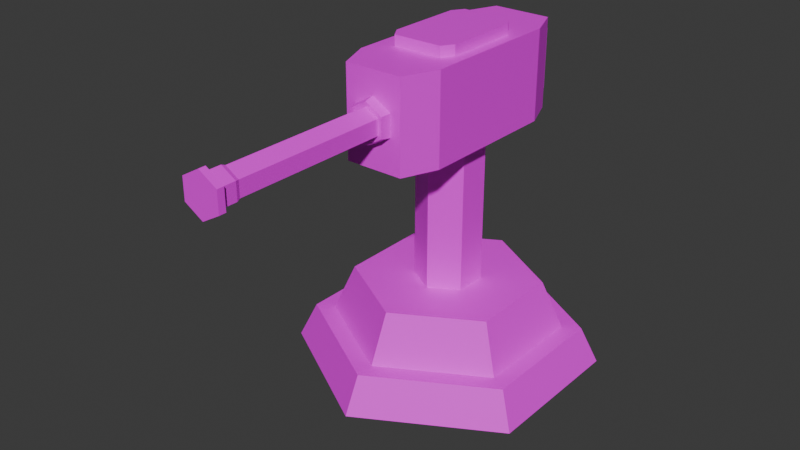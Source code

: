 # Source: MachineGunTower.blend  (saved by Blender 4.2.66; exported with 4.5.12 LTS)
import bpy
from mathutils import Matrix  # noqa: F401  (used for matrix-valued properties, if any)

bpy.ops.wm.read_factory_settings(use_empty=True)
scene = bpy.context.scene
scene.name = 'Scene'

# ---- collections
col_collection = bpy.data.collections.new('Collection'); scene.collection.children.link(col_collection)

# ---- images (referenced by path relative to the original .blend; pixels are not part of the script)
import os
ASSET_DIR = os.environ.get("B2B_ASSET_DIR", "")  # directory of the original .blend (textures are referenced by path, not embedded)
HERE = os.path.dirname(os.path.abspath(__file__))  # packed textures are extracted next to this script under _unpacked/

def load_image(name, relpath, width, height, colorspace="sRGB"):
    """Load a texture the original file referenced (path relative to the .blend, or extracted next to this script)."""
    p = next((c for c in (os.path.join(HERE, relpath), os.path.join(ASSET_DIR, relpath)) if relpath and os.path.exists(c)), "")
    if p:
        img = bpy.data.images.load(p, check_existing=True)
        img.name = name
    else:  # same state as the original file: an image datablock whose file is absent (Cycles renders it pink)
        img = bpy.data.images.new(name, width, height)
        img.source = "FILE"
        img.filepath = "//" + (relpath or name)
    img.colorspace_settings.name = colorspace
    return img
img_head_base_color = load_image('Head Base Color', 'Head Base Color.png', 1024, 1024, 'sRGB')

# ---- materials (node trees are filled in below, after node groups)
mat_material_001 = bpy.data.materials.new('Material.001')

# ---- material node trees
mat_material_001.use_nodes = True; mat_material_001.node_tree.nodes.clear()
_N = mat_material_001.node_tree.nodes; _L = mat_material_001.node_tree.links
n0 = _N.new('ShaderNodeBsdfPrincipled'); n0.name = 'Principled BSDF'; n0.location = (10, 300)
n1 = _N.new('ShaderNodeOutputMaterial'); n1.name = 'Material Output'; n1.location = (300, 300)
n2 = _N.new('ShaderNodeTexImage'); n2.name = 'Image Texture'; n2.location = (-280, 280)
n2.image = img_head_base_color
n2.interpolation = 'Closest'
_L.new(n0.outputs[0], n1.inputs[0])
_L.new(n2.outputs[0], n0.inputs[0])
n1.is_active_output = True

# ---- world
world_world = bpy.data.worlds.new('World'); scene.world = world_world
world_world.use_nodes = True; world_world.node_tree.nodes.clear()
_N = world_world.node_tree.nodes; _L = world_world.node_tree.links
n0 = _N.new('ShaderNodeOutputWorld'); n0.name = 'World Output'; n0.location = (300, 300)
n1 = _N.new('ShaderNodeBackground'); n1.name = 'Background'; n1.location = (10, 300)
n1.inputs[0].default_value = (0.05088, 0.05088, 0.05088, 1.0)
_L.new(n1.outputs[0], n0.inputs[0])
n0.is_active_output = True
world_world.color = (0.05088, 0.05088, 0.05088)
world_world.sun_shadow_jitter_overblur = 0.0

# ---- meshes
me_cylinder = bpy.data.meshes.new('Cylinder')
me_cylinder.from_pydata([(0.0, 1.0, -0.1466), (0.0, 0.7545, 0.0941), (0.866, 0.5, -0.1466), (0.6534, 0.3773, 0.0941), (0.866, -0.5, -0.1466), (0.6534, -0.3773, 0.0941), (0.0, -1.0, -0.1466), (0.0, -0.7545, 0.0941), (-0.866, -0.5, -0.1466), (-0.6534, -0.3773, 0.0941), (-0.866, 0.5, -0.1466), (-0.6534, 0.3773, 0.0941), (0.7646, 0.4414, 0.0941), (0.0, 0.8829, 0.0941), (0.7646, -0.4414, 0.0941), (0.0, -0.8829, 0.0941), (-0.7646, -0.4414, 0.0941), (-0.7646, 0.4414, 0.0941), (2.608e-10, 0.2156, 0.412), (0.1867, 0.1078, 0.412), (0.1867, -0.1078, 0.412), (2.608e-10, -0.2156, 0.412), (-0.1867, -0.1078, 0.412), (-0.1867, 0.1078, 0.412), (0.5322, 0.3073, 0.412), (2.608e-10, 0.6145, 0.412), (0.5322, -0.3073, 0.412), (2.608e-10, -0.6145, 0.412), (-0.5322, -0.3073, 0.412), (-0.5322, 0.3073, 0.412), (0.1867, 0.1078, 1.754), (2.608e-10, 0.2156, 1.754), (0.1867, -0.1078, 1.754), (2.608e-10, -0.2156, 1.754), (-0.1867, -0.1078, 1.754), (-0.1867, 0.1078, 1.754)], [], [(0, 13, 12, 2), (2, 12, 14, 4), (4, 14, 15, 6), (6, 15, 16, 8), (9, 7, 27, 28), (8, 16, 17, 10), (10, 17, 13, 0), (0, 2, 4, 6, 8, 10), (1, 3, 12, 13), (3, 5, 14, 12), (5, 7, 15, 14), (7, 9, 16, 15), (9, 11, 17, 16), (11, 1, 13, 17), (18, 23, 35, 31), (5, 3, 24, 26), (11, 9, 28, 29), (7, 5, 26, 27), (3, 1, 25, 24), (1, 11, 29, 25), (18, 19, 24, 25), (19, 20, 26, 24), (20, 21, 27, 26), (21, 22, 28, 27), (22, 23, 29, 28), (23, 18, 25, 29), (30, 31, 35, 34, 33, 32), (22, 21, 33, 34), (20, 19, 30, 32), (23, 22, 34, 35), (21, 20, 32, 33), (19, 18, 31, 30)])
_uv = me_cylinder.uv_layers.new(name='UVMap')
_uv.uv.foreach_set('vector', [0.7662, 0.2365, 0.7406, 0.2236, 0.7618, 0.175, 0.7902, 0.1815, 0.7902, 0.1815, 0.7618, 0.175, 0.7618, 0.07783, 0.7902, 0.07139, 0.7902, 0.07139, 0.7618, 0.07783, 0.7406, 0.02924, 0.7662, 0.01635, 0.8502, 0.1832, 0.8229, 0.1727, 0.837, 0.07655, 0.866, 0.07428, 0.9069, 0.7337, 0.895, 0.8159, 0.8592, 0.8029, 0.869, 0.736, 0.866, 0.07428, 0.837, 0.07655, 0.8229, 0.02541, 0.8502, 0.01635, 0.9063, 0.5092, 0.9347, 0.5156, 0.9347, 0.6128, 0.9063, 0.6192, 0.2692, 0.4343, 0.2692, 0.3242, 0.3645, 0.2692, 0.4598, 0.3242, 0.4598, 0.4343, 0.3645, 0.4893, 0.2821, 0.7023, 0.354, 0.6607, 0.3662, 0.6678, 0.2821, 0.7164, 0.354, 0.6607, 0.354, 0.5777, 0.3662, 0.5706, 0.3662, 0.6678, 0.354, 0.5777, 0.2821, 0.5362, 0.2821, 0.522, 0.3662, 0.5706, 0.2821, 0.5362, 0.2101, 0.5777, 0.1979, 0.5706, 0.2821, 0.522, 0.2101, 0.5777, 0.2101, 0.6607, 0.1979, 0.6678, 0.1979, 0.5706, 0.2101, 0.6607, 0.2821, 0.7023, 0.2821, 0.7164, 0.1979, 0.6678, 0.1589, 0.9178, 0.1352, 0.9178, 0.1352, 0.7749, 0.1589, 0.7749, 0.8265, 0.7315, 0.8265, 0.8146, 0.7893, 0.8069, 0.7893, 0.7392, 0.895, 0.69, 0.9069, 0.7337, 0.869, 0.736, 0.8592, 0.7004, 0.8084, 0.69, 0.8265, 0.7315, 0.7893, 0.7392, 0.7745, 0.7054, 0.8265, 0.8146, 0.8084, 0.8561, 0.7745, 0.8407, 0.7893, 0.8069, 0.6049, 0.9268, 0.6049, 0.8438, 0.6421, 0.8515, 0.6421, 0.9191, 0.7143, 0.6015, 0.7348, 0.6134, 0.7348, 0.6573, 0.6762, 0.6235, 0.7348, 0.6134, 0.7554, 0.6015, 0.7934, 0.6235, 0.7348, 0.6573, 0.7554, 0.6015, 0.7554, 0.5778, 0.7934, 0.5558, 0.7934, 0.6235, 0.7554, 0.5778, 0.7348, 0.5659, 0.7348, 0.522, 0.7934, 0.5558, 0.7348, 0.5659, 0.7143, 0.5778, 0.6762, 0.5558, 0.7348, 0.522, 0.7143, 0.5778, 0.7143, 0.6015, 0.6762, 0.6235, 0.6762, 0.5558, 0.239, 0.9227, 0.2184, 0.9346, 0.1979, 0.9227, 0.1979, 0.899, 0.2184, 0.8871, 0.239, 0.899, 0.3446, 0.8972, 0.3209, 0.8972, 0.3209, 0.7543, 0.3446, 0.7543, 0.8617, 0.6573, 0.838, 0.6573, 0.838, 0.5143, 0.8617, 0.5143, 0.3565, 0.8921, 0.3446, 0.8972, 0.3446, 0.7543, 0.3565, 0.7491, 0.8736, 0.6521, 0.8617, 0.6573, 0.8617, 0.5143, 0.8736, 0.5092, 0.838, 0.6573, 0.8261, 0.6521, 0.8261, 0.5092, 0.838, 0.5143])
me_cylinder.materials.append(mat_material_001)
me_cylinder.update()
me_cube_001 = bpy.data.meshes.new('Cube.001')
me_cube_001.from_pydata([(-2.947e-08, -0.9989, 0.4905), (-4.232e-08, -1.087, 0.3404), (0.4384, -0.9989, 0.2453), (0.3063, -1.087, 0.169), (0.4384, -0.9989, -0.2453), (0.3063, -1.087, -0.169), (-2.947e-08, -0.9989, -0.4905), (-4.232e-08, -1.087, -0.3404), (-0.4384, -0.9989, -0.2453), (-0.3063, -1.087, -0.169), (-0.4384, -0.9989, 0.2453), (-0.3063, -1.087, 0.169), (0.3914, -1.087, 0.219), (-3.399e-08, -1.087, 0.4379), (0.3914, -1.087, -0.2189), (-3.399e-08, -1.087, -0.4379), (-0.3914, -1.087, -0.2189), (-0.3914, -1.087, 0.219), (-0.6761, -1.0, -1.0), (-1.0, -0.6761, -1.0), (-0.7373, -0.3597, 1.0), (-0.5673, -0.4674, 1.0), (-1.0, 0.6761, -1.0), (-0.5004, 1.0, -0.6739), (-0.5004, 1.0, 0.6739), (-0.7373, 0.3597, 1.0), (1.0, -0.6761, -1.0), (0.6761, -1.0, -1.0), (0.5673, -0.4674, 1.0), (0.7373, -0.3597, 1.0), (0.5004, 1.0, -0.6739), (1.0, 0.6761, -1.0), (0.7373, 0.3597, 1.0), (0.5004, 1.0, 0.6739), (-0.5673, 0.4674, 1.0), (-0.6761, 1.0, -1.0), (0.6761, 1.0, -1.0), (0.5673, 0.4674, 1.0), (-0.5004, 1.116, 0.6739), (-0.5004, 1.116, -0.6739), (0.5004, 1.116, -0.6739), (0.5004, 1.116, 0.6739), (-0.6761, -1.0, 1.0), (-1.0, -0.6761, 1.0), (-1.0, 0.6761, 1.0), (-0.6761, 1.0, 1.0), (0.6761, 1.0, 1.0), (1.0, 0.6761, 1.0), (1.0, -0.6761, 1.0), (0.6761, -1.0, 1.0), (-0.5673, -0.4674, 1.233), (-0.7373, -0.3597, 1.233), (-0.7373, 0.3597, 1.233), (-0.5673, 0.4674, 1.233), (0.5673, 0.4674, 1.233), (0.7373, 0.3597, 1.233), (0.7373, -0.3597, 1.233), (0.5673, -0.4674, 1.233)], [], [(27, 49, 42, 18), (31, 47, 48, 26), (21, 28, 57, 50), (19, 43, 44, 22), (33, 30, 40, 41), (0, 13, 12, 2), (2, 12, 14, 4), (4, 14, 15, 6), (6, 15, 16, 8), (8, 16, 17, 10), (10, 17, 13, 0), (0, 2, 4, 6, 8, 10), (1, 3, 12, 13), (3, 5, 14, 12), (5, 7, 15, 14), (7, 9, 16, 15), (9, 11, 17, 16), (11, 1, 13, 17), (18, 42, 43, 19), (45, 35, 22, 44), (47, 31, 36, 46), (49, 27, 26, 48), (22, 35, 36, 31, 26, 27, 18, 19), (24, 23, 35, 45), (30, 33, 46, 36), (23, 30, 36, 35), (33, 24, 45, 46), (39, 38, 41, 40), (30, 23, 39, 40), (23, 24, 38, 39), (24, 33, 41, 38), (21, 20, 43, 42), (25, 34, 45, 44), (37, 32, 47, 46), (29, 28, 49, 48), (20, 25, 44, 43), (28, 21, 42, 49), (32, 29, 48, 47), (34, 37, 46, 45), (55, 54, 53, 52, 51, 50, 57, 56), (28, 29, 56, 57), (34, 25, 52, 53), (29, 32, 55, 56), (25, 20, 51, 52), (32, 37, 54, 55), (20, 21, 50, 51), (37, 34, 53, 54)])
_uv = me_cube_001.uv_layers.new(name='UVMap')
_uv.uv.foreach_set('vector', [0.01635, 0.7422, 0.01635, 0.522, 0.1652, 0.522, 0.1652, 0.7422, 0.3003, 0.2365, 0.3003, 0.01635, 0.448, 0.01635, 0.448, 0.2365, 0.9244, 0.03506, 0.9244, 0.16, 0.8987, 0.16, 0.8987, 0.03506, 0.5601, 0.2365, 0.5601, 0.01635, 0.7079, 0.01635, 0.7079, 0.2365, 0.9524, 0.69, 0.9524, 0.8384, 0.9396, 0.8384, 0.9396, 0.69, 0.9771, 0.5574, 0.9674, 0.5574, 0.9674, 0.5143, 0.9771, 0.5092, 0.8143, 0.8888, 0.8246, 0.8917, 0.8246, 0.9399, 0.8143, 0.9428, 0.2814, 0.9836, 0.2717, 0.9785, 0.2717, 0.9354, 0.2814, 0.9354, 0.2814, 0.9354, 0.2717, 0.9354, 0.2717, 0.8923, 0.2814, 0.8871, 0.6865, 0.9499, 0.6762, 0.947, 0.6762, 0.8988, 0.6865, 0.8959, 0.9771, 0.6057, 0.9674, 0.6005, 0.9674, 0.5574, 0.9771, 0.5574, 0.5823, 0.7031, 0.63, 0.7301, 0.63, 0.7841, 0.5823, 0.8111, 0.5345, 0.7841, 0.5345, 0.7301, 0.05943, 0.7856, 0.02572, 0.8045, 0.01635, 0.799, 0.05943, 0.7749, 0.02572, 0.8045, 0.02572, 0.8417, 0.01635, 0.8472, 0.01635, 0.799, 0.02572, 0.8417, 0.05943, 0.8605, 0.05943, 0.8713, 0.01635, 0.8472, 0.05943, 0.8605, 0.09314, 0.8417, 0.1025, 0.8472, 0.05943, 0.8713, 0.09314, 0.8417, 0.09314, 0.8045, 0.1025, 0.799, 0.1025, 0.8472, 0.09314, 0.8045, 0.05943, 0.7856, 0.05943, 0.7749, 0.1025, 0.799, 0.5204, 0.2365, 0.5204, 0.01635, 0.5601, 0.01635, 0.5601, 0.2365, 0.5329, 0.2692, 0.5329, 0.4893, 0.4925, 0.4893, 0.4925, 0.2692, 0.3003, 0.01635, 0.3003, 0.2365, 0.2692, 0.2365, 0.2692, 0.01635, 0.4877, 0.01635, 0.4877, 0.2365, 0.448, 0.2365, 0.448, 0.01635, 0.2008, 0.01635, 0.2365, 0.052, 0.2365, 0.2008, 0.2008, 0.2365, 0.052, 0.2365, 0.01635, 0.2008, 0.01635, 0.052, 0.052, 0.01635, 0.5521, 0.3051, 0.5521, 0.4534, 0.5329, 0.4893, 0.5329, 0.2692, 0.6611, 0.4534, 0.6611, 0.3051, 0.6802, 0.2692, 0.6802, 0.4893, 0.5521, 0.4534, 0.6611, 0.4534, 0.6802, 0.4893, 0.5329, 0.4893, 0.6611, 0.3051, 0.5521, 0.3051, 0.5329, 0.2692, 0.6802, 0.2692, 0.5345, 0.6704, 0.5345, 0.522, 0.6435, 0.522, 0.6435, 0.6704, 0.8592, 0.9588, 0.8592, 0.8486, 0.8721, 0.8486, 0.8721, 0.9588, 0.9571, 0.1647, 0.9571, 0.01635, 0.9699, 0.01635, 0.9699, 0.1647, 0.3989, 0.9667, 0.3989, 0.8565, 0.4117, 0.8565, 0.4117, 0.9667, 0.07497, 0.4417, 0.08683, 0.4604, 0.052, 0.4893, 0.01635, 0.4537, 0.166, 0.4604, 0.1779, 0.4417, 0.2365, 0.4537, 0.2008, 0.4893, 0.1779, 0.3168, 0.166, 0.2981, 0.2008, 0.2692, 0.2365, 0.3048, 0.08683, 0.2981, 0.07497, 0.3168, 0.01635, 0.3048, 0.052, 0.2692, 0.08683, 0.4604, 0.166, 0.4604, 0.2008, 0.4893, 0.052, 0.4893, 0.07497, 0.3168, 0.07497, 0.4417, 0.01635, 0.4537, 0.01635, 0.3048, 0.166, 0.2981, 0.08683, 0.2981, 0.052, 0.2692, 0.2008, 0.2692, 0.1779, 0.4417, 0.1779, 0.3168, 0.2365, 0.3048, 0.2365, 0.4537, 0.49, 0.522, 0.5018, 0.5407, 0.5018, 0.6656, 0.49, 0.6843, 0.4108, 0.6843, 0.3989, 0.6656, 0.3989, 0.5407, 0.4108, 0.522, 0.9244, 0.16, 0.9244, 0.1787, 0.8987, 0.1787, 0.8987, 0.16, 0.9271, 0.4096, 0.9271, 0.4298, 0.9014, 0.4298, 0.9014, 0.4096, 0.4701, 0.8565, 0.4701, 0.9351, 0.4444, 0.9351, 0.4444, 0.8565, 0.9653, 0.8711, 0.9653, 0.9497, 0.9396, 0.9497, 0.9396, 0.8711, 0.9271, 0.2692, 0.9271, 0.286, 0.9014, 0.286, 0.9014, 0.2692, 0.9244, 0.01635, 0.9244, 0.03506, 0.8987, 0.03506, 0.8987, 0.01635, 0.9271, 0.286, 0.9271, 0.4096, 0.9014, 0.4096, 0.9014, 0.286])
me_cube_001.materials.append(mat_material_001)
me_cube_001.update()
me_cube_002 = bpy.data.meshes.new('Cube.002')
me_cube_002.from_pydata([(-4.232e-08, -1.087, 0.3404), (0.3063, -1.087, 0.169), (0.3063, -1.087, -0.169), (-4.232e-08, -1.087, -0.3404), (-0.3063, -1.087, -0.169), (-0.3063, -1.087, 0.169), (0.3063, -2.516, 0.169), (-4.232e-08, -2.516, 0.3404), (0.3063, -2.516, -0.169), (-4.232e-08, -2.516, -0.3404), (-0.3063, -2.516, -0.169), (-0.3063, -2.516, 0.169), (0.3414, -2.554, 0.1884), (-3.629e-08, -2.554, 0.3794), (0.3414, -2.554, -0.1884), (-3.629e-08, -2.554, -0.3794), (-0.3414, -2.554, -0.1884), (-0.3414, -2.554, 0.1884), (0.3414, -2.661, 0.1884), (-3.629e-08, -2.661, 0.3794), (0.3414, -2.661, -0.1884), (-3.629e-08, -2.661, -0.3794), (-0.3414, -2.661, -0.1884), (-0.3414, -2.661, 0.1884), (0.4247, -2.687, 0.2344), (-2.2e-08, -2.687, 0.4719), (0.4247, -2.687, -0.2344), (-2.2e-08, -2.687, -0.4719), (-0.4247, -2.687, -0.2344), (-0.4247, -2.687, 0.2344), (0.4247, -2.752, 0.2344), (-2.2e-08, -2.752, 0.4719), (0.4247, -2.752, -0.2344), (-2.2e-08, -2.752, -0.4719), (-0.4247, -2.752, -0.2344), (-0.4247, -2.752, 0.2344)], [], [(1, 0, 7, 6), (11, 10, 16, 17), (0, 5, 11, 7), (4, 3, 9, 10), (2, 1, 6, 8), (5, 4, 10, 11), (3, 2, 8, 9), (13, 17, 23, 19), (9, 8, 14, 15), (6, 7, 13, 12), (7, 11, 17, 13), (10, 9, 15, 16), (8, 6, 12, 14), (19, 23, 29, 25), (16, 15, 21, 22), (14, 12, 18, 20), (17, 16, 22, 23), (15, 14, 20, 21), (12, 13, 19, 18), (29, 28, 34, 35), (22, 21, 27, 28), (20, 18, 24, 26), (23, 22, 28, 29), (21, 20, 26, 27), (18, 19, 25, 24), (30, 31, 35, 34, 33, 32), (27, 26, 32, 33), (24, 25, 31, 30), (25, 29, 35, 31), (28, 27, 33, 34), (26, 24, 30, 32)])
_uv = me_cube_002.uv_layers.new(name='UVMap')
_uv.uv.foreach_set('vector', [0.7355, 0.2692, 0.7741, 0.2692, 0.7741, 0.4265, 0.7355, 0.4265, 0.5391, 0.8669, 0.5391, 0.9041, 0.5345, 0.9063, 0.5345, 0.8648, 0.7741, 0.2692, 0.7944, 0.2692, 0.7944, 0.4265, 0.7741, 0.4265, 0.6807, 0.69, 0.7009, 0.69, 0.7009, 0.8473, 0.6807, 0.8473, 0.7174, 0.2692, 0.7355, 0.2692, 0.7355, 0.4265, 0.7174, 0.4265, 0.8687, 0.4265, 0.8315, 0.4265, 0.8315, 0.2692, 0.8687, 0.2692, 0.7009, 0.69, 0.7395, 0.69, 0.7395, 0.8473, 0.7009, 0.8473, 0.7762, 0.4306, 0.7988, 0.4306, 0.7988, 0.4424, 0.7762, 0.4424, 0.7009, 0.8473, 0.7395, 0.8473, 0.7418, 0.8515, 0.6988, 0.8515, 0.7355, 0.4265, 0.7741, 0.4265, 0.7762, 0.4306, 0.7332, 0.4306, 0.5722, 0.8481, 0.5391, 0.8669, 0.5345, 0.8648, 0.5714, 0.8438, 0.5391, 0.9041, 0.5722, 0.923, 0.5714, 0.9273, 0.5345, 0.9063, 0.06084, 0.9433, 0.06084, 0.9061, 0.06387, 0.904, 0.06387, 0.9454, 0.2796, 0.7816, 0.2431, 0.7599, 0.2427, 0.7491, 0.2882, 0.7761, 0.6762, 0.8515, 0.6988, 0.8515, 0.6988, 0.8632, 0.6762, 0.8632, 0.7129, 0.4306, 0.7332, 0.4306, 0.7332, 0.4424, 0.7129, 0.4424, 0.02813, 0.904, 0.02813, 0.9454, 0.01635, 0.9454, 0.01635, 0.904, 0.6988, 0.8515, 0.7418, 0.8515, 0.7418, 0.8632, 0.6988, 0.8632, 0.7332, 0.4306, 0.7762, 0.4306, 0.7762, 0.4424, 0.7332, 0.4424, 0.7263, 0.8959, 0.7263, 0.9475, 0.7192, 0.9475, 0.7192, 0.8959, 0.207, 0.7804, 0.207, 0.8229, 0.1979, 0.8275, 0.1979, 0.7746, 0.2436, 0.8446, 0.2796, 0.8241, 0.2882, 0.8289, 0.2433, 0.8544, 0.2431, 0.7599, 0.207, 0.7804, 0.1979, 0.7746, 0.2427, 0.7491, 0.207, 0.8229, 0.2436, 0.8446, 0.2433, 0.8544, 0.1979, 0.8275, 0.2796, 0.8241, 0.2796, 0.7816, 0.2882, 0.7761, 0.2882, 0.8289, 0.4439, 0.717, 0.4896, 0.7451, 0.4896, 0.7986, 0.4446, 0.8238, 0.3989, 0.7958, 0.3989, 0.7422, 0.7745, 0.9424, 0.7745, 0.8888, 0.7816, 0.8888, 0.7816, 0.9424, 0.9598, 0.3508, 0.9598, 0.2972, 0.9669, 0.2972, 0.9669, 0.3508, 0.9598, 0.2972, 0.9598, 0.2692, 0.9669, 0.2692, 0.9669, 0.2972, 0.7745, 0.9704, 0.7745, 0.9424, 0.7816, 0.9424, 0.7816, 0.9704, 0.9598, 0.376, 0.9598, 0.3508, 0.9669, 0.3508, 0.9669, 0.376])
me_cube_002.materials.append(mat_material_001)
me_cube_002.update()

# ---- objects
ob_base = bpy.data.objects.new('Base', me_cylinder)
ob_head = bpy.data.objects.new('Head', me_cube_001)
ob_barrel = bpy.data.objects.new('Barrel', me_cube_002)

# ---- transforms, parenting, visibility, modifiers, constraints
ob_base.location = (0.0, 0.0, 0.0)
ob_head.location = (0.0, 0.0, 1.702)
ob_head.scale = (0.2879, 0.7133, 0.2972)
ob_barrel.parent = ob_head
ob_barrel.matrix_parent_inverse = Matrix(((3.473, -0.0, 0.0, -0.0), (-0.0, 1.402, -0.0, 0.0), (0.0, -0.0, 3.365, -5.729), (-0.0, 0.0, -0.0, 1.0)))
ob_barrel.location = (0.0, 0.0, 1.702)
ob_barrel.scale = (0.2879, 0.7133, 0.2972)

# ---- collection membership
col_collection.objects.link(ob_base)
col_collection.objects.link(ob_head)
col_collection.objects.link(ob_barrel)

# ---- scene / render settings (as saved in the file)
scene.frame_start = 1; scene.frame_end = 250; scene.frame_set(1)
scene.render.engine = 'BLENDER_EEVEE_NEXT'
bpy.context.view_layer.update()

# ---- added for rendering (the .blend has no active camera and no usable light): camera, sun
cam_auto = bpy.data.cameras.new('AutoCamera')
cam_auto.lens = 50.0
cam_auto.sensor_width = 36.0
cam_auto.clip_end = 1000.0
ob_auto_camera = bpy.data.objects.new('AutoCamera', cam_auto)
scene.collection.objects.link(ob_auto_camera)
ob_auto_camera.location = (3.77953, -5.01684, 3.98487)
ob_auto_camera.rotation_euler = (1.09748, -7.21219e-08, 0.694738)
scene.camera = ob_auto_camera
light_auto_sun = bpy.data.lights.new('AutoSun', 'SUN')
light_auto_sun.energy = 3.0
light_auto_sun.angle = 0.0523599
ob_auto_sun = bpy.data.objects.new('AutoSun', light_auto_sun)
scene.collection.objects.link(ob_auto_sun)
ob_auto_sun.rotation_euler = (0.872665, 0.174533, 0.523599)
bpy.context.view_layer.update()
